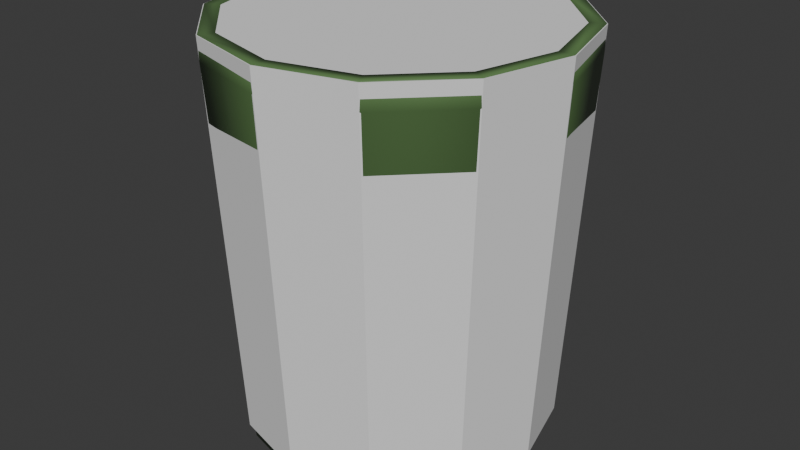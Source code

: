 # Source: TrashBin.blend  (saved by Blender 4.3.34; exported with 4.5.12 LTS)
import bpy
from mathutils import Matrix  # noqa: F401  (used for matrix-valued properties, if any)

bpy.ops.wm.read_factory_settings(use_empty=True)
scene = bpy.context.scene
scene.name = 'Scene'

# ---- collections
col_collection = bpy.data.collections.new('Collection'); scene.collection.children.link(col_collection)

# ---- materials (node trees are filled in below, after node groups)
mat_trashframe = bpy.data.materials.new('TrashFrame')
mat_trashbin = bpy.data.materials.new('TrashBin')

# ---- material node trees
mat_trashframe.use_nodes = True; mat_trashframe.node_tree.nodes.clear()
_N = mat_trashframe.node_tree.nodes; _L = mat_trashframe.node_tree.links
n0 = _N.new('ShaderNodeBsdfPrincipled'); n0.name = 'Principled BSDF'; n0.location = (10, 300)
n0.inputs[0].default_value = (0.1034, 0.1972, 0.07064, 1.0)
n0.inputs[2].default_value = 0.3473
n1 = _N.new('ShaderNodeOutputMaterial'); n1.name = 'Material Output'; n1.location = (300, 300)
_L.new(n0.outputs[0], n1.inputs[0])
n1.is_active_output = True
mat_trashbin.use_nodes = True; mat_trashbin.node_tree.nodes.clear()
_N = mat_trashbin.node_tree.nodes; _L = mat_trashbin.node_tree.links
n0 = _N.new('ShaderNodeBsdfPrincipled'); n0.name = 'Principled BSDF'; n0.location = (10, 300)
n0.inputs[0].default_value = (0.01394, 0.003567, 0.007984, 1.0)
n0.inputs[2].default_value = 0.5473
n1 = _N.new('ShaderNodeOutputMaterial'); n1.name = 'Material Output'; n1.location = (300, 300)
_L.new(n0.outputs[0], n1.inputs[0])
n1.is_active_output = True

# ---- world
world_world = bpy.data.worlds.new('World'); scene.world = world_world
world_world.use_nodes = True; world_world.node_tree.nodes.clear()
_N = world_world.node_tree.nodes; _L = world_world.node_tree.links
n0 = _N.new('ShaderNodeOutputWorld'); n0.name = 'World Output'; n0.location = (300, 300)
n1 = _N.new('ShaderNodeBackground'); n1.name = 'Background'; n1.location = (10, 300)
n1.inputs[0].default_value = (0.05088, 0.05088, 0.05088, 1.0)
_L.new(n1.outputs[0], n0.inputs[0])
n0.is_active_output = True
world_world.color = (0.05088, 0.05088, 0.05088)
world_world.sun_shadow_jitter_overblur = 0.0

# ---- meshes
me_cylinder_001 = bpy.data.meshes.new('Cylinder.001')
me_cylinder_001.from_pydata([(0.0059, 0.4467, -0.4635), (0.003979, 0.5193, 0.6024), (0.2182, 0.3898, -0.4635), (0.2562, 0.4518, 0.6024), (0.3898, 0.2182, -0.4635), (0.4518, 0.2562, 0.6024), (0.4467, 0.0059, -0.4635), (0.5193, 0.003979, 0.6024), (0.3839, -0.2284, -0.4635), (0.4478, -0.2631, 0.6024), (0.2284, -0.3839, -0.4635), (0.2631, -0.4478, 0.6024), (-0.0059, -0.4467, -0.4635), (-0.003979, -0.5193, 0.6024), (-0.2182, -0.3898, -0.4635), (-0.2562, -0.4518, 0.6024), (-0.3898, -0.2182, -0.4635), (-0.4518, -0.2562, 0.6024), (-0.4467, -0.0059, -0.4635), (-0.5193, -0.003979, 0.6024), (-0.3839, 0.2284, -0.4635), (-0.4478, 0.2631, 0.6024), (-0.2284, 0.3839, -0.4635), (-0.2631, 0.4478, 0.6024), (-2.187e-10, 0.5195, 0.668), (0.2598, 0.4499, 0.668), (0.4499, 0.2598, 0.668), (0.5195, 0.0, 0.668), (0.4499, -0.2598, 0.668), (0.2598, -0.4499, 0.668), (-2.187e-10, -0.5195, 0.668), (-0.2598, -0.4499, 0.668), (-0.4499, -0.2598, 0.668), (-0.5195, 0.0, 0.668), (-0.4499, 0.2598, 0.668), (-0.2598, 0.4499, 0.668), (0.0, 0.4247, -0.4247), (-2.187e-10, 0.4745, 0.6031), (0.2123, 0.3678, -0.4247), (0.2373, 0.411, 0.6031), (0.3678, 0.2123, -0.4247), (0.411, 0.2373, 0.6031), (0.4247, 0.0, -0.4247), (0.4745, 0.0, 0.6031), (0.3678, -0.2123, -0.4247), (0.411, -0.2373, 0.6031), (0.2123, -0.3678, -0.4247), (0.2373, -0.411, 0.6031), (0.0, -0.4247, -0.4247), (-2.187e-10, -0.4745, 0.6031), (-0.2123, -0.3678, -0.4247), (-0.2373, -0.411, 0.6031), (-0.3678, -0.2123, -0.4247), (-0.411, -0.2373, 0.6031), (-0.4247, 0.0, -0.4247), (-0.4745, 0.0, 0.6031), (-0.3678, 0.2123, -0.4247), (-0.411, 0.2373, 0.6031), (-0.2123, 0.3678, -0.4247), (-0.2373, 0.411, 0.6031), (-2.187e-10, 0.4745, 0.668), (0.2373, 0.411, 0.668), (0.411, 0.2373, 0.668), (0.4745, 0.0, 0.668), (0.411, -0.2373, 0.668), (0.2373, -0.411, 0.668), (-2.187e-10, -0.4745, 0.668), (-0.2373, -0.411, 0.668), (-0.411, -0.2373, 0.668), (-0.4745, 0.0, 0.668), (-0.411, 0.2373, 0.668), (-0.2373, 0.411, 0.668)], [], [(0, 1, 3, 2), (4, 5, 7, 6), (8, 9, 11, 10), (12, 13, 15, 14), (16, 17, 19, 18), (13, 11, 29, 30), (20, 21, 23, 22), (0, 2, 4, 6, 8, 10, 12, 14, 16, 18, 20, 22), (11, 9, 28, 29), (9, 7, 27, 28), (1, 23, 35, 24), (3, 1, 24, 25), (7, 5, 26, 27), (23, 21, 34, 35), (5, 3, 25, 26), (21, 19, 33, 34), (19, 17, 32, 33), (17, 15, 31, 32), (15, 13, 30, 31), (36, 38, 39, 37), (40, 42, 43, 41), (44, 46, 47, 45), (48, 50, 51, 49), (52, 54, 55, 53), (49, 66, 65, 47), (56, 58, 59, 57), (36, 58, 56, 54, 52, 50, 48, 46, 44, 42, 40, 38), (47, 65, 64, 45), (45, 64, 63, 43), (37, 60, 71, 59), (39, 61, 60, 37), (43, 63, 62, 41), (59, 71, 70, 57), (41, 62, 61, 39), (57, 70, 69, 55), (55, 69, 68, 53), (53, 68, 67, 51), (51, 67, 66, 49), (1, 0, 36, 37), (2, 3, 39, 38), (4, 2, 38, 40), (3, 5, 41, 39), (5, 4, 40, 41), (6, 7, 43, 42), (8, 6, 42, 44), (7, 9, 45, 43), (9, 8, 44, 45), (10, 11, 47, 46), (12, 10, 46, 48), (11, 13, 49, 47), (13, 12, 48, 49), (14, 15, 51, 50), (16, 14, 50, 52), (15, 17, 53, 51), (17, 16, 52, 53), (18, 19, 55, 54), (20, 18, 54, 56), (19, 21, 57, 55), (21, 20, 56, 57), (22, 23, 59, 58), (0, 22, 58, 36), (23, 1, 37, 59), (25, 24, 60, 61), (26, 25, 61, 62), (27, 26, 62, 63), (28, 27, 63, 64), (29, 28, 64, 65), (30, 29, 65, 66), (31, 30, 66, 67), (32, 31, 67, 68), (33, 32, 68, 69), (34, 33, 69, 70), (35, 34, 70, 71), (24, 35, 71, 60)])
me_cylinder_001.polygons.foreach_set('use_smooth', [True] * 74)
_uv = me_cylinder_001.uv_layers.new(name='UVMap')
_uv.uv.foreach_set('vector', [1.0, 0.5, 1.0, 1.0, 0.9167, 1.0, 0.9167, 0.5, 0.8333, 0.5, 0.8333, 1.0, 0.75, 1.0, 0.75, 0.5, 0.6667, 0.5, 0.6667, 1.0, 0.5833, 1.0, 0.5833, 0.5, 0.5, 0.5, 0.5, 1.0, 0.4167, 1.0, 0.4167, 0.5, 0.3333, 0.5, 0.3333, 1.0, 0.25, 1.0, 0.25, 0.5, 0.0, 0.0, 0.0, 0.0, 0.0, 0.0, 0.0, 0.0, 0.1667, 0.5, 0.1667, 1.0, 0.08333, 1.0, 0.08333, 0.5, 0.75, 0.49, 0.87, 0.4578, 0.9578, 0.37, 0.99, 0.25, 0.9578, 0.13, 0.87, 0.04215, 0.75, 0.01, 0.63, 0.04215, 0.5422, 0.13, 0.51, 0.25, 0.5422, 0.37, 0.63, 0.4578, 0.5833, 1.0, 0.6667, 1.0, 0.6667, 1.0, 0.5833, 1.0, 0.0, 0.0, 0.0, 0.0, 0.0, 0.0, 0.0, 0.0, 0.0, 0.0, 0.0, 0.0, 0.0, 0.0, 0.0, 0.0, 0.9167, 1.0, 1.0, 1.0, 1.0, 1.0, 0.9167, 1.0, 0.75, 1.0, 0.8333, 1.0, 0.8333, 1.0, 0.75, 1.0, 0.08333, 1.0, 0.1667, 1.0, 0.1667, 1.0, 0.08333, 1.0, 0.0, 0.0, 0.0, 0.0, 0.0, 0.0, 0.0, 0.0, 0.0, 0.0, 0.0, 0.0, 0.0, 0.0, 0.0, 0.0, 0.25, 1.0, 0.3333, 1.0, 0.3333, 1.0, 0.25, 1.0, 0.0, 0.0, 0.0, 0.0, 0.0, 0.0, 0.0, 0.0, 0.4167, 1.0, 0.5, 1.0, 0.5, 1.0, 0.4167, 1.0, 1.0, 0.5, 0.9167, 0.5, 0.9167, 1.0, 1.0, 1.0, 0.8333, 0.5, 0.75, 0.5, 0.75, 1.0, 0.8333, 1.0, 0.6667, 0.5, 0.5833, 0.5, 0.5833, 1.0, 0.6667, 1.0, 0.5, 0.5, 0.4167, 0.5, 0.4167, 1.0, 0.5, 1.0, 0.3333, 0.5, 0.25, 0.5, 0.25, 1.0, 0.3333, 1.0, 0.0, 0.0, 0.0, 0.0, 0.0, 0.0, 0.0, 0.0, 0.1667, 0.5, 0.08333, 0.5, 0.08333, 1.0, 0.1667, 1.0, 0.75, 0.49, 0.63, 0.4578, 0.5422, 0.37, 0.51, 0.25, 0.5422, 0.13, 0.63, 0.04215, 0.75, 0.01, 0.87, 0.04215, 0.9578, 0.13, 0.99, 0.25, 0.9578, 0.37, 0.87, 0.4578, 0.5833, 1.0, 0.5833, 1.0, 0.6667, 1.0, 0.6667, 1.0, 0.0, 0.0, 0.0, 0.0, 0.0, 0.0, 0.0, 0.0, 0.0, 0.0, 0.0, 0.0, 0.0, 0.0, 0.0, 0.0, 0.9167, 1.0, 0.9167, 1.0, 1.0, 1.0, 1.0, 1.0, 0.75, 1.0, 0.75, 1.0, 0.8333, 1.0, 0.8333, 1.0, 0.08333, 1.0, 0.08333, 1.0, 0.1667, 1.0, 0.1667, 1.0, 0.0, 0.0, 0.0, 0.0, 0.0, 0.0, 0.0, 0.0, 0.0, 0.0, 0.0, 0.0, 0.0, 0.0, 0.0, 0.0, 0.25, 1.0, 0.25, 1.0, 0.3333, 1.0, 0.3333, 1.0, 0.0, 0.0, 0.0, 0.0, 0.0, 0.0, 0.0, 0.0, 0.4167, 1.0, 0.4167, 1.0, 0.5, 1.0, 0.5, 1.0, 1.0, 1.0, 1.0, 0.5, 1.0, 0.5, 1.0, 1.0, 0.9167, 0.5, 0.9167, 1.0, 0.9167, 1.0, 0.9167, 0.5, 0.9578, 0.37, 0.87, 0.4578, 0.87, 0.4578, 0.9578, 0.37, 0.0, 0.0, 0.0, 0.0, 0.0, 0.0, 0.0, 0.0, 0.8333, 1.0, 0.8333, 0.5, 0.8333, 0.5, 0.8333, 1.0, 0.75, 0.5, 0.75, 1.0, 0.75, 1.0, 0.75, 0.5, 0.9578, 0.13, 0.99, 0.25, 0.99, 0.25, 0.9578, 0.13, 0.0, 0.0, 0.0, 0.0, 0.0, 0.0, 0.0, 0.0, 0.6667, 1.0, 0.6667, 0.5, 0.6667, 0.5, 0.6667, 1.0, 0.5833, 0.5, 0.5833, 1.0, 0.5833, 1.0, 0.5833, 0.5, 0.75, 0.01, 0.87, 0.04215, 0.87, 0.04215, 0.75, 0.01, 0.0, 0.0, 0.0, 0.0, 0.0, 0.0, 0.0, 0.0, 0.5, 1.0, 0.5, 0.5, 0.5, 0.5, 0.5, 1.0, 0.4167, 0.5, 0.4167, 1.0, 0.4167, 1.0, 0.4167, 0.5, 0.5422, 0.13, 0.63, 0.04215, 0.63, 0.04215, 0.5422, 0.13, 0.0, 0.0, 0.0, 0.0, 0.0, 0.0, 0.0, 0.0, 0.3333, 1.0, 0.3333, 0.5, 0.3333, 0.5, 0.3333, 1.0, 0.25, 0.5, 0.25, 1.0, 0.25, 1.0, 0.25, 0.5, 0.5422, 0.37, 0.51, 0.25, 0.51, 0.25, 0.5422, 0.37, 0.0, 0.0, 0.0, 0.0, 0.0, 0.0, 0.0, 0.0, 0.1667, 1.0, 0.1667, 0.5, 0.1667, 0.5, 0.1667, 1.0, 0.08333, 0.5, 0.08333, 1.0, 0.08333, 1.0, 0.08333, 0.5, 0.75, 0.49, 0.63, 0.4578, 0.63, 0.4578, 0.75, 0.49, 0.0, 0.0, 0.0, 0.0, 0.0, 0.0, 0.0, 0.0, 0.9167, 1.0, 1.0, 1.0, 1.0, 1.0, 0.9167, 1.0, 0.0, 0.0, 0.0, 0.0, 0.0, 0.0, 0.0, 0.0, 0.75, 1.0, 0.8333, 1.0, 0.8333, 1.0, 0.75, 1.0, 0.0, 0.0, 0.0, 0.0, 0.0, 0.0, 0.0, 0.0, 0.5833, 1.0, 0.6667, 1.0, 0.6667, 1.0, 0.5833, 1.0, 0.0, 0.0, 0.0, 0.0, 0.0, 0.0, 0.0, 0.0, 0.4167, 1.0, 0.5, 1.0, 0.5, 1.0, 0.4167, 1.0, 0.0, 0.0, 0.0, 0.0, 0.0, 0.0, 0.0, 0.0, 0.25, 1.0, 0.3333, 1.0, 0.3333, 1.0, 0.25, 1.0, 0.0, 0.0, 0.0, 0.0, 0.0, 0.0, 0.0, 0.0, 0.08333, 1.0, 0.1667, 1.0, 0.1667, 1.0, 0.08333, 1.0, 0.0, 0.0, 0.0, 0.0, 0.0, 0.0, 0.0, 0.0])
me_cylinder_001.materials.append(mat_trashframe)
me_cylinder_001.update()
me_cylinder_002 = bpy.data.meshes.new('Cylinder.002')
me_cylinder_002.from_pydata([(0.0, 1.0, -1.0), (0.0, 0.5473, 1.0), (0.5, 0.866, -1.0), (0.2736, 0.4739, 1.0), (0.866, 0.5, -1.0), (0.4739, 0.2736, 1.0), (1.0, 0.0, -1.0), (0.5473, 0.0, 1.0), (0.866, -0.5, -1.0), (0.4739, -0.2736, 1.0), (0.5, -0.866, -1.0), (0.2736, -0.4739, 1.0), (0.0, -1.0, -1.0), (0.0, -0.5473, 1.0), (-0.5, -0.866, -1.0), (-0.2736, -0.4739, 1.0), (-0.866, -0.5, -1.0), (-0.4739, -0.2736, 1.0), (-1.0, 0.0, -1.0), (-0.5473, 0.0, 1.0), (-0.866, 0.5, -1.0), (-0.4739, 0.2736, 1.0), (-0.5, 0.866, -1.0), (-0.2736, 0.4739, 1.0), (0.5672, 0.9824, 1.0), (6.426e-10, 1.134, 1.0), (0.9824, 0.5672, 1.0), (1.134, 1.81e-09, 1.0), (0.9824, -0.5672, 1.0), (0.5672, -0.9824, 1.0), (6.426e-10, -1.134, 1.0), (-0.5672, -0.9824, 1.0), (-0.9824, -0.5672, 1.0), (-1.134, 1.81e-09, 1.0), (-0.9824, 0.5672, 1.0), (-0.5672, 0.9824, 1.0), (1.499e-09, 0.9118, -0.9186), (2.173e-08, 0.5473, 0.88), (0.4559, 0.7896, -0.9186), (0.2736, 0.4739, 0.88), (0.7896, 0.4559, -0.9186), (0.4739, 0.2736, 0.88), (0.9118, 0.0, -0.9186), (0.5473, 0.0, 0.88), (0.7896, -0.4559, -0.9186), (0.4739, -0.2736, 0.88), (0.4559, -0.7896, -0.9186), (0.2736, -0.4739, 0.88), (1.499e-09, -0.9118, -0.9186), (-2.173e-08, -0.5473, 0.88), (-0.4559, -0.7896, -0.9186), (-0.2736, -0.4739, 0.88), (-0.7896, -0.4559, -0.9186), (-0.4739, -0.2736, 0.88), (-0.9118, 0.0, -0.9186), (-0.5473, 0.0, 0.88), (-0.7896, 0.4559, -0.9186), (-0.4739, 0.2736, 0.88), (-0.4559, 0.7896, -0.9186), (-0.2736, 0.4739, 0.88), (0.5205, 0.9015, 0.9246), (1.543e-08, 1.041, 0.9246), (0.9015, 0.5205, 0.9246), (1.041, 1.81e-09, 0.9246), (0.9015, -0.5205, 0.9246), (0.5205, -0.9015, 0.9246), (-1.414e-08, -1.041, 0.9246), (-0.5205, -0.9015, 0.9246), (-0.9015, -0.5205, 0.9246), (-1.041, 1.81e-09, 0.9246), (-0.9015, 0.5205, 0.9246), (-0.5205, 0.9015, 0.9246)], [], [(0, 25, 24, 2), (2, 24, 26, 4), (4, 26, 27, 6), (6, 27, 28, 8), (8, 28, 29, 10), (10, 29, 30, 12), (12, 30, 31, 14), (14, 31, 32, 16), (16, 32, 33, 18), (18, 33, 34, 20), (20, 34, 35, 22), (22, 35, 25, 0), (0, 2, 4, 6, 8, 10, 12, 14, 16, 18, 20, 22), (1, 3, 24, 25), (3, 5, 26, 24), (5, 7, 27, 26), (7, 9, 28, 27), (9, 11, 29, 28), (11, 13, 30, 29), (13, 15, 31, 30), (15, 17, 32, 31), (17, 19, 33, 32), (19, 21, 34, 33), (21, 23, 35, 34), (23, 1, 25, 35), (36, 38, 60, 61), (38, 40, 62, 60), (40, 42, 63, 62), (42, 44, 64, 63), (44, 46, 65, 64), (46, 48, 66, 65), (48, 50, 67, 66), (50, 52, 68, 67), (52, 54, 69, 68), (54, 56, 70, 69), (56, 58, 71, 70), (58, 36, 61, 71), (36, 58, 56, 54, 52, 50, 48, 46, 44, 42, 40, 38), (37, 61, 60, 39), (39, 60, 62, 41), (41, 62, 63, 43), (43, 63, 64, 45), (45, 64, 65, 47), (47, 65, 66, 49), (49, 66, 67, 51), (51, 67, 68, 53), (53, 68, 69, 55), (55, 69, 70, 57), (57, 70, 71, 59), (59, 71, 61, 37), (3, 1, 37, 39), (5, 3, 39, 41), (7, 5, 41, 43), (9, 7, 43, 45), (11, 9, 45, 47), (13, 11, 47, 49), (15, 13, 49, 51), (17, 15, 51, 53), (19, 17, 53, 55), (21, 19, 55, 57), (23, 21, 57, 59), (1, 23, 59, 37)])
me_cylinder_002.polygons.foreach_set('use_smooth', [True] * 62)
_uv = me_cylinder_002.uv_layers.new(name='UVMap')
_uv.uv.foreach_set('vector', [1.0, 0.5, 1.0, 1.0, 0.9167, 1.0, 0.9167, 0.5, 0.9167, 0.5, 0.9167, 1.0, 0.8333, 1.0, 0.8333, 0.5, 0.8333, 0.5, 0.8333, 1.0, 0.75, 1.0, 0.75, 0.5, 0.75, 0.5, 0.75, 1.0, 0.6667, 1.0, 0.6667, 0.5, 0.6667, 0.5, 0.6667, 1.0, 0.5833, 1.0, 0.5833, 0.5, 0.5833, 0.5, 0.5833, 1.0, 0.5, 1.0, 0.5, 0.5, 0.5, 0.5, 0.5, 1.0, 0.4167, 1.0, 0.4167, 0.5, 0.4167, 0.5, 0.4167, 1.0, 0.3333, 1.0, 0.3333, 0.5, 0.3333, 0.5, 0.3333, 1.0, 0.25, 1.0, 0.25, 0.5, 0.25, 0.5, 0.25, 1.0, 0.1667, 1.0, 0.1667, 0.5, 0.1667, 0.5, 0.1667, 1.0, 0.08333, 1.0, 0.08333, 0.5, 0.08333, 0.5, 0.08333, 1.0, 7.451e-08, 1.0, 7.451e-08, 0.5, 0.75, 0.49, 0.87, 0.4578, 0.9578, 0.37, 0.99, 0.25, 0.9578, 0.13, 0.87, 0.04215, 0.75, 0.01, 0.63, 0.04215, 0.5422, 0.13, 0.51, 0.25, 0.5422, 0.37, 0.63, 0.4578, 0.25, 0.3813, 0.3157, 0.3637, 0.37, 0.4578, 0.25, 0.49, 0.3157, 0.3637, 0.3637, 0.3157, 0.4578, 0.37, 0.37, 0.4578, 0.3637, 0.3157, 0.3813, 0.25, 0.49, 0.25, 0.4578, 0.37, 0.3813, 0.25, 0.3637, 0.1843, 0.4578, 0.13, 0.49, 0.25, 0.3637, 0.1843, 0.3157, 0.1363, 0.37, 0.04215, 0.4578, 0.13, 0.3157, 0.1363, 0.25, 0.1187, 0.25, 0.01, 0.37, 0.04215, 0.25, 0.1187, 0.1843, 0.1363, 0.13, 0.04215, 0.25, 0.01, 0.1843, 0.1363, 0.1363, 0.1843, 0.04215, 0.13, 0.13, 0.04215, 0.1363, 0.1843, 0.1187, 0.25, 0.01, 0.25, 0.04215, 0.13, 0.1187, 0.25, 0.1363, 0.3157, 0.04215, 0.37, 0.01, 0.25, 0.1363, 0.3157, 0.1843, 0.3637, 0.13, 0.4578, 0.04215, 0.37, 0.1843, 0.3637, 0.25, 0.3813, 0.25, 0.49, 0.13, 0.4578, 1.0, 0.5, 0.9167, 0.5, 0.9167, 1.0, 1.0, 1.0, 0.9167, 0.5, 0.8333, 0.5, 0.8333, 1.0, 0.9167, 1.0, 0.8333, 0.5, 0.75, 0.5, 0.75, 1.0, 0.8333, 1.0, 0.75, 0.5, 0.6667, 0.5, 0.6667, 1.0, 0.75, 1.0, 0.6667, 0.5, 0.5833, 0.5, 0.5833, 1.0, 0.6667, 1.0, 0.5833, 0.5, 0.5, 0.5, 0.5, 1.0, 0.5833, 1.0, 0.5, 0.5, 0.4167, 0.5, 0.4167, 1.0, 0.5, 1.0, 0.4167, 0.5, 0.3333, 0.5, 0.3333, 1.0, 0.4167, 1.0, 0.3333, 0.5, 0.25, 0.5, 0.25, 1.0, 0.3333, 1.0, 0.25, 0.5, 0.1667, 0.5, 0.1667, 1.0, 0.25, 1.0, 0.1667, 0.5, 0.08333, 0.5, 0.08333, 1.0, 0.1667, 1.0, 0.08333, 0.5, 7.451e-08, 0.5, 7.451e-08, 1.0, 0.08333, 1.0, 0.75, 0.49, 0.63, 0.4578, 0.5422, 0.37, 0.51, 0.25, 0.5422, 0.13, 0.63, 0.04215, 0.75, 0.01, 0.87, 0.04215, 0.9578, 0.13, 0.99, 0.25, 0.9578, 0.37, 0.87, 0.4578, 0.25, 0.3813, 0.25, 0.49, 0.37, 0.4578, 0.3157, 0.3637, 0.3157, 0.3637, 0.37, 0.4578, 0.4578, 0.37, 0.3637, 0.3157, 0.3637, 0.3157, 0.4578, 0.37, 0.49, 0.25, 0.3813, 0.25, 0.3813, 0.25, 0.49, 0.25, 0.4578, 0.13, 0.3637, 0.1843, 0.3637, 0.1843, 0.4578, 0.13, 0.37, 0.04215, 0.3157, 0.1363, 0.3157, 0.1363, 0.37, 0.04215, 0.25, 0.01, 0.25, 0.1187, 0.25, 0.1187, 0.25, 0.01, 0.13, 0.04215, 0.1843, 0.1363, 0.1843, 0.1363, 0.13, 0.04215, 0.04215, 0.13, 0.1363, 0.1843, 0.1363, 0.1843, 0.04215, 0.13, 0.01, 0.25, 0.1187, 0.25, 0.1187, 0.25, 0.01, 0.25, 0.04215, 0.37, 0.1363, 0.3157, 0.1363, 0.3157, 0.04215, 0.37, 0.13, 0.4578, 0.1843, 0.3637, 0.1843, 0.3637, 0.13, 0.4578, 0.25, 0.49, 0.25, 0.3813, 0.3157, 0.3637, 0.25, 0.3813, 0.25, 0.3813, 0.3157, 0.3637, 0.3637, 0.3157, 0.3157, 0.3637, 0.3157, 0.3637, 0.3637, 0.3157, 0.3813, 0.25, 0.3637, 0.3157, 0.3637, 0.3157, 0.3813, 0.25, 0.3637, 0.1843, 0.3813, 0.25, 0.3813, 0.25, 0.3637, 0.1843, 0.3157, 0.1363, 0.3637, 0.1843, 0.3637, 0.1843, 0.3157, 0.1363, 0.25, 0.1187, 0.3157, 0.1363, 0.3157, 0.1363, 0.25, 0.1187, 0.1843, 0.1363, 0.25, 0.1187, 0.25, 0.1187, 0.1843, 0.1363, 0.1363, 0.1843, 0.1843, 0.1363, 0.1843, 0.1363, 0.1363, 0.1843, 0.1187, 0.25, 0.1363, 0.1843, 0.1363, 0.1843, 0.1187, 0.25, 0.1363, 0.3157, 0.1187, 0.25, 0.1187, 0.25, 0.1363, 0.3157, 0.1843, 0.3637, 0.1363, 0.3157, 0.1363, 0.3157, 0.1843, 0.3637, 0.25, 0.3813, 0.1843, 0.3637, 0.1843, 0.3637, 0.25, 0.3813])
me_cylinder_002.materials.append(mat_trashbin)
me_cylinder_002.update()
me_cylinder_003 = bpy.data.meshes.new('Cylinder.003')
me_cylinder_003.from_pydata([(0.0, 1.0, -1.0), (3.451e-10, 1.129, 1.368), (0.5, 0.866, -1.0), (0.5643, 0.9774, 1.368), (0.866, 0.5, -1.0), (0.9774, 0.5643, 1.368), (1.0, 0.0, -1.0), (1.129, -6.903e-10, 1.368), (0.866, -0.5, -1.0), (0.9774, -0.5643, 1.368), (0.5, -0.866, -1.0), (0.5643, -0.9774, 1.368), (0.0, -1.0, -1.0), (3.451e-10, -1.129, 1.368), (-0.5, -0.866, -1.0), (-0.5643, -0.9774, 1.368), (-0.866, -0.5, -1.0), (-0.9774, -0.5643, 1.368), (-1.0, 0.0, -1.0), (-1.129, -6.903e-10, 1.368), (-0.866, 0.5, -1.0), (-0.9774, 0.5643, 1.368), (-0.5, 0.866, -1.0), (-0.5643, 0.9774, 1.368)], [], [(0, 1, 3, 2), (2, 3, 5, 4), (4, 5, 7, 6), (6, 7, 9, 8), (8, 9, 11, 10), (10, 11, 13, 12), (12, 13, 15, 14), (14, 15, 17, 16), (16, 17, 19, 18), (18, 19, 21, 20), (3, 1, 23, 21, 19, 17, 15, 13, 11, 9, 7, 5), (20, 21, 23, 22), (22, 23, 1, 0), (0, 2, 4, 6, 8, 10, 12, 14, 16, 18, 20, 22)])
_uv = me_cylinder_003.uv_layers.new(name='UVMap')
_uv.uv.foreach_set('vector', [1.0, 0.5, 1.0, 1.0, 0.9167, 1.0, 0.9167, 0.5, 0.9167, 0.5, 0.9167, 1.0, 0.8333, 1.0, 0.8333, 0.5, 0.8333, 0.5, 0.8333, 1.0, 0.75, 1.0, 0.75, 0.5, 0.75, 0.5, 0.75, 1.0, 0.6667, 1.0, 0.6667, 0.5, 0.6667, 0.5, 0.6667, 1.0, 0.5833, 1.0, 0.5833, 0.5, 0.5833, 0.5, 0.5833, 1.0, 0.5, 1.0, 0.5, 0.5, 0.5, 0.5, 0.5, 1.0, 0.4167, 1.0, 0.4167, 0.5, 0.4167, 0.5, 0.4167, 1.0, 0.3333, 1.0, 0.3333, 0.5, 0.3333, 0.5, 0.3333, 1.0, 0.25, 1.0, 0.25, 0.5, 0.25, 0.5, 0.25, 1.0, 0.1667, 1.0, 0.1667, 0.5, 0.37, 0.4578, 0.25, 0.49, 0.13, 0.4578, 0.04215, 0.37, 0.01, 0.25, 0.04215, 0.13, 0.13, 0.04215, 0.25, 0.01, 0.37, 0.04215, 0.4578, 0.13, 0.49, 0.25, 0.4578, 0.37, 0.1667, 0.5, 0.1667, 1.0, 0.08333, 1.0, 0.08333, 0.5, 0.08333, 0.5, 0.08333, 1.0, 7.451e-08, 1.0, 7.451e-08, 0.5, 0.75, 0.49, 0.87, 0.4578, 0.9578, 0.37, 0.99, 0.25, 0.9578, 0.13, 0.87, 0.04215, 0.75, 0.01, 0.63, 0.04215, 0.5422, 0.13, 0.51, 0.25, 0.5422, 0.37, 0.63, 0.4578])
me_cylinder_003.update()

# ---- objects
ob_cylinder = bpy.data.objects.new('Cylinder', me_cylinder_001)
ob_cylinder_001 = bpy.data.objects.new('Cylinder.001', me_cylinder_002)
ob_col_colonly = bpy.data.objects.new('col-colonly', me_cylinder_003)

# ---- transforms, parenting, visibility, modifiers, constraints
ob_cylinder.location = (0.0, 0.0, 0.3611)
ob_cylinder.scale = (0.7187, 0.7187, 0.7686)
ob_cylinder_001.location = (0.0, 0.0, 0.4113)
ob_cylinder_001.scale = (0.3006, 0.3006, 0.3784)
ob_col_colonly.location = (0.0, 0.0, 0.3875)
ob_col_colonly.scale = (0.3324, 0.3324, 0.3555)

# ---- collection membership
col_collection.objects.link(ob_cylinder)
col_collection.objects.link(ob_cylinder_001)
col_collection.objects.link(ob_col_colonly)

# ---- scene / render settings (as saved in the file)
scene.frame_start = 1; scene.frame_end = 250; scene.frame_set(1)
scene.render.engine = 'BLENDER_EEVEE_NEXT'
bpy.context.view_layer.update()

# ---- added for rendering (the .blend has no active camera and no usable light): camera, sun
cam_auto = bpy.data.cameras.new('AutoCamera')
cam_auto.lens = 50.0
cam_auto.sensor_width = 36.0
cam_auto.clip_end = 1000.0
ob_auto_camera = bpy.data.objects.new('AutoCamera', cam_auto)
scene.collection.objects.link(ob_auto_camera)
ob_auto_camera.location = (1.26944, -1.52333, 1.45525)
ob_auto_camera.rotation_euler = (1.09748, -7.21219e-08, 0.694738)
scene.camera = ob_auto_camera
light_auto_sun = bpy.data.lights.new('AutoSun', 'SUN')
light_auto_sun.energy = 3.0
light_auto_sun.angle = 0.0523599
ob_auto_sun = bpy.data.objects.new('AutoSun', light_auto_sun)
scene.collection.objects.link(ob_auto_sun)
ob_auto_sun.rotation_euler = (0.872665, 0.174533, 0.523599)
bpy.context.view_layer.update()
